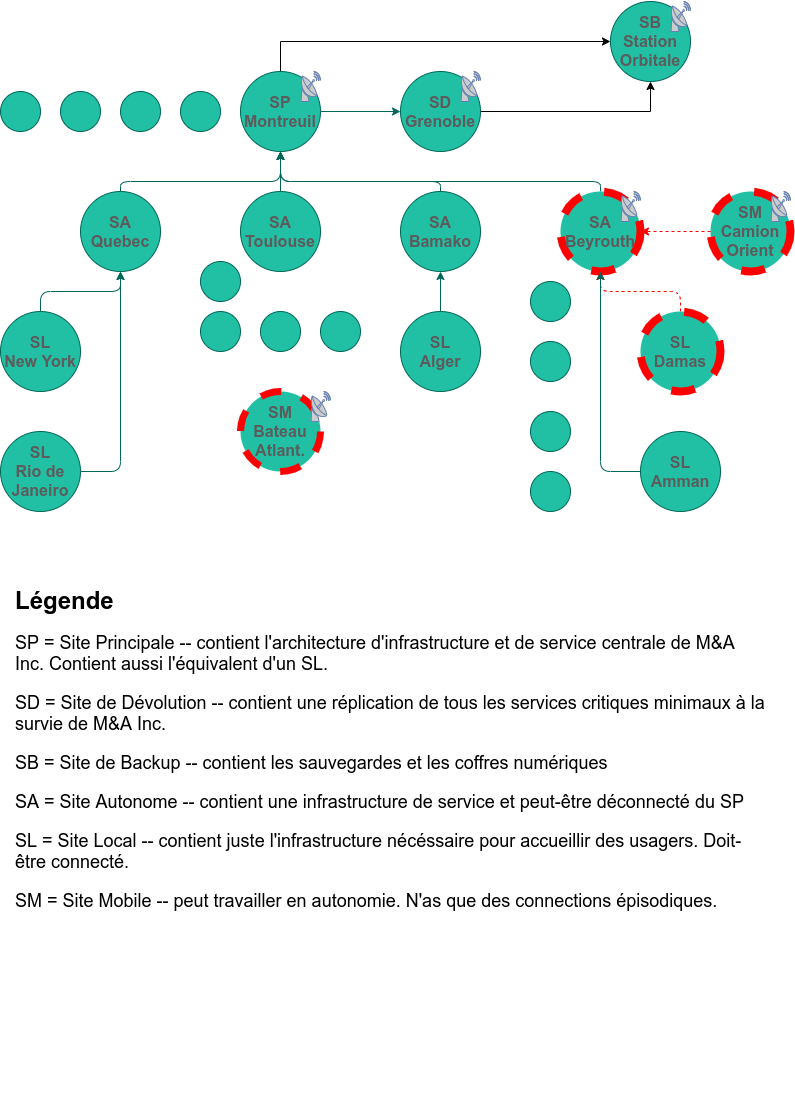

The diagram above was exported from draw.io. Its source (the exported page's mxGraphModel, read from the mxfile embedded in the PNG):
<mxGraphModel dx="1102" dy="945" grid="1" gridSize="10" guides="1" tooltips="1" connect="1" arrows="1" fold="1" page="1" pageScale="1" pageWidth="827" pageHeight="1169" math="0" shadow="0">
  <root>
    <mxCell id="TakH1-ql77829IkbdH1s-0" />
    <mxCell id="TakH1-ql77829IkbdH1s-1" parent="TakH1-ql77829IkbdH1s-0" />
    <mxCell id="TakH1-ql77829IkbdH1s-29" style="edgeStyle=orthogonalEdgeStyle;orthogonalLoop=1;jettySize=auto;html=1;strokeColor=#006658;fontSize=16;fontColor=#5C5C5C;" parent="TakH1-ql77829IkbdH1s-1" source="TakH1-ql77829IkbdH1s-4" target="TakH1-ql77829IkbdH1s-5" edge="1">
      <mxGeometry relative="1" as="geometry" />
    </mxCell>
    <mxCell id="uu6b4Gk1KjhN_TJPL0yX-3" style="edgeStyle=orthogonalEdgeStyle;rounded=0;orthogonalLoop=1;jettySize=auto;html=1;" parent="TakH1-ql77829IkbdH1s-1" source="TakH1-ql77829IkbdH1s-4" target="uu6b4Gk1KjhN_TJPL0yX-2" edge="1">
      <mxGeometry relative="1" as="geometry">
        <Array as="points">
          <mxPoint x="310" y="60" />
        </Array>
      </mxGeometry>
    </mxCell>
    <mxCell id="TakH1-ql77829IkbdH1s-4" value="SP&lt;br style=&quot;font-size: 16px;&quot;&gt;Montreuil" style="ellipse;whiteSpace=wrap;html=1;aspect=fixed;fillColor=#21C0A5;strokeColor=#006658;fontColor=#5C5C5C;fontSize=16;fontStyle=1;" parent="TakH1-ql77829IkbdH1s-1" vertex="1">
      <mxGeometry x="270" y="90" width="80" height="80" as="geometry" />
    </mxCell>
    <mxCell id="uu6b4Gk1KjhN_TJPL0yX-4" style="edgeStyle=orthogonalEdgeStyle;rounded=0;orthogonalLoop=1;jettySize=auto;html=1;" parent="TakH1-ql77829IkbdH1s-1" source="TakH1-ql77829IkbdH1s-5" target="uu6b4Gk1KjhN_TJPL0yX-2" edge="1">
      <mxGeometry relative="1" as="geometry">
        <Array as="points">
          <mxPoint x="680" y="130" />
        </Array>
      </mxGeometry>
    </mxCell>
    <mxCell id="TakH1-ql77829IkbdH1s-5" value="SD&lt;br style=&quot;font-size: 16px;&quot;&gt;Grenoble" style="ellipse;whiteSpace=wrap;html=1;aspect=fixed;fillColor=#21C0A5;strokeColor=#006658;fontColor=#5C5C5C;fontSize=16;fontStyle=1;" parent="TakH1-ql77829IkbdH1s-1" vertex="1">
      <mxGeometry x="430" y="90" width="80" height="80" as="geometry" />
    </mxCell>
    <mxCell id="TakH1-ql77829IkbdH1s-25" style="edgeStyle=orthogonalEdgeStyle;orthogonalLoop=1;jettySize=auto;html=1;strokeColor=#006658;fontSize=16;fontColor=#5C5C5C;" parent="TakH1-ql77829IkbdH1s-1" source="TakH1-ql77829IkbdH1s-6" target="TakH1-ql77829IkbdH1s-4" edge="1">
      <mxGeometry relative="1" as="geometry" />
    </mxCell>
    <mxCell id="TakH1-ql77829IkbdH1s-6" value="SA&lt;br style=&quot;font-size: 16px&quot;&gt;Toulouse" style="ellipse;whiteSpace=wrap;html=1;aspect=fixed;fillColor=#21C0A5;strokeColor=#006658;fontColor=#5C5C5C;fontSize=16;fontStyle=1;" parent="TakH1-ql77829IkbdH1s-1" vertex="1">
      <mxGeometry x="270" y="210" width="80" height="80" as="geometry" />
    </mxCell>
    <mxCell id="TakH1-ql77829IkbdH1s-28" style="edgeStyle=orthogonalEdgeStyle;orthogonalLoop=1;jettySize=auto;html=1;strokeColor=#006658;fontSize=16;fontColor=#5C5C5C;" parent="TakH1-ql77829IkbdH1s-1" source="TakH1-ql77829IkbdH1s-7" target="TakH1-ql77829IkbdH1s-4" edge="1">
      <mxGeometry relative="1" as="geometry">
        <Array as="points">
          <mxPoint x="630" y="200" />
          <mxPoint x="310" y="200" />
        </Array>
      </mxGeometry>
    </mxCell>
    <mxCell id="TakH1-ql77829IkbdH1s-7" value="SA&lt;br style=&quot;font-size: 16px;&quot;&gt;Beyrouth" style="ellipse;whiteSpace=wrap;html=1;aspect=fixed;fillColor=#21C0A5;strokeColor=#FF0000;fontColor=#5C5C5C;fontSize=16;fontStyle=1;dashed=1;strokeWidth=8;" parent="TakH1-ql77829IkbdH1s-1" vertex="1">
      <mxGeometry x="590" y="210" width="80" height="80" as="geometry" />
    </mxCell>
    <mxCell id="TakH1-ql77829IkbdH1s-20" style="edgeStyle=orthogonalEdgeStyle;orthogonalLoop=1;jettySize=auto;html=1;strokeColor=#FF0000;fontSize=16;fontColor=#5C5C5C;dashed=1;" parent="TakH1-ql77829IkbdH1s-1" source="TakH1-ql77829IkbdH1s-8" target="TakH1-ql77829IkbdH1s-7" edge="1">
      <mxGeometry relative="1" as="geometry" />
    </mxCell>
    <mxCell id="TakH1-ql77829IkbdH1s-8" value="SL&lt;br style=&quot;font-size: 16px;&quot;&gt;Damas" style="ellipse;whiteSpace=wrap;html=1;aspect=fixed;fillColor=#21C0A5;strokeColor=#FF0000;fontColor=#5C5C5C;fontSize=16;fontStyle=1;dashed=1;strokeWidth=8;" parent="TakH1-ql77829IkbdH1s-1" vertex="1">
      <mxGeometry x="670" y="330" width="80" height="80" as="geometry" />
    </mxCell>
    <mxCell id="TakH1-ql77829IkbdH1s-21" style="edgeStyle=orthogonalEdgeStyle;orthogonalLoop=1;jettySize=auto;html=1;strokeColor=#006658;fontSize=16;fontColor=#5C5C5C;" parent="TakH1-ql77829IkbdH1s-1" source="TakH1-ql77829IkbdH1s-9" target="TakH1-ql77829IkbdH1s-7" edge="1">
      <mxGeometry relative="1" as="geometry">
        <Array as="points">
          <mxPoint x="630" y="490" />
        </Array>
      </mxGeometry>
    </mxCell>
    <mxCell id="TakH1-ql77829IkbdH1s-9" value="SL&lt;br style=&quot;font-size: 16px;&quot;&gt;Amman" style="ellipse;whiteSpace=wrap;html=1;aspect=fixed;fillColor=#21C0A5;strokeColor=#006658;fontColor=#5C5C5C;fontSize=16;fontStyle=1;" parent="TakH1-ql77829IkbdH1s-1" vertex="1">
      <mxGeometry x="670" y="450" width="80" height="80" as="geometry" />
    </mxCell>
    <mxCell id="TakH1-ql77829IkbdH1s-26" style="edgeStyle=orthogonalEdgeStyle;orthogonalLoop=1;jettySize=auto;html=1;strokeColor=#006658;fontSize=16;fontColor=#5C5C5C;" parent="TakH1-ql77829IkbdH1s-1" source="TakH1-ql77829IkbdH1s-10" target="TakH1-ql77829IkbdH1s-4" edge="1">
      <mxGeometry relative="1" as="geometry">
        <Array as="points">
          <mxPoint x="470" y="200" />
          <mxPoint x="310" y="200" />
        </Array>
      </mxGeometry>
    </mxCell>
    <mxCell id="TakH1-ql77829IkbdH1s-10" value="SA&lt;br style=&quot;font-size: 16px;&quot;&gt;Bamako" style="ellipse;whiteSpace=wrap;html=1;aspect=fixed;fillColor=#21C0A5;strokeColor=#006658;fontColor=#5C5C5C;fontSize=16;fontStyle=1;" parent="TakH1-ql77829IkbdH1s-1" vertex="1">
      <mxGeometry x="430" y="210" width="80" height="80" as="geometry" />
    </mxCell>
    <mxCell id="TakH1-ql77829IkbdH1s-19" style="edgeStyle=orthogonalEdgeStyle;orthogonalLoop=1;jettySize=auto;html=1;strokeColor=#006658;fontSize=16;fontColor=#5C5C5C;" parent="TakH1-ql77829IkbdH1s-1" source="TakH1-ql77829IkbdH1s-11" target="TakH1-ql77829IkbdH1s-10" edge="1">
      <mxGeometry relative="1" as="geometry" />
    </mxCell>
    <mxCell id="TakH1-ql77829IkbdH1s-11" value="SL&lt;br style=&quot;font-size: 16px;&quot;&gt;Alger" style="ellipse;whiteSpace=wrap;html=1;aspect=fixed;fillColor=#21C0A5;strokeColor=#006658;fontColor=#5C5C5C;fontSize=16;fontStyle=1;" parent="TakH1-ql77829IkbdH1s-1" vertex="1">
      <mxGeometry x="430" y="330" width="80" height="80" as="geometry" />
    </mxCell>
    <mxCell id="TakH1-ql77829IkbdH1s-27" style="edgeStyle=orthogonalEdgeStyle;orthogonalLoop=1;jettySize=auto;html=1;strokeColor=#006658;fontSize=16;fontColor=#5C5C5C;" parent="TakH1-ql77829IkbdH1s-1" source="TakH1-ql77829IkbdH1s-12" target="TakH1-ql77829IkbdH1s-4" edge="1">
      <mxGeometry relative="1" as="geometry">
        <Array as="points">
          <mxPoint x="150" y="200" />
          <mxPoint x="310" y="200" />
        </Array>
      </mxGeometry>
    </mxCell>
    <mxCell id="TakH1-ql77829IkbdH1s-12" value="SA&lt;br style=&quot;font-size: 16px;&quot;&gt;Quebec" style="ellipse;whiteSpace=wrap;html=1;aspect=fixed;fillColor=#21C0A5;strokeColor=#006658;fontColor=#5C5C5C;fontSize=16;fontStyle=1;" parent="TakH1-ql77829IkbdH1s-1" vertex="1">
      <mxGeometry x="110" y="210" width="80" height="80" as="geometry" />
    </mxCell>
    <mxCell id="TakH1-ql77829IkbdH1s-23" style="edgeStyle=orthogonalEdgeStyle;orthogonalLoop=1;jettySize=auto;html=1;strokeColor=#006658;fontSize=16;fontColor=#5C5C5C;" parent="TakH1-ql77829IkbdH1s-1" source="TakH1-ql77829IkbdH1s-13" target="TakH1-ql77829IkbdH1s-12" edge="1">
      <mxGeometry relative="1" as="geometry" />
    </mxCell>
    <mxCell id="TakH1-ql77829IkbdH1s-13" value="SL&lt;br style=&quot;font-size: 16px;&quot;&gt;New York" style="ellipse;whiteSpace=wrap;html=1;aspect=fixed;fillColor=#21C0A5;strokeColor=#006658;fontColor=#5C5C5C;fontSize=16;fontStyle=1;" parent="TakH1-ql77829IkbdH1s-1" vertex="1">
      <mxGeometry x="30" y="330" width="80" height="80" as="geometry" />
    </mxCell>
    <mxCell id="TakH1-ql77829IkbdH1s-24" style="edgeStyle=orthogonalEdgeStyle;orthogonalLoop=1;jettySize=auto;html=1;strokeColor=#006658;fontSize=16;fontColor=#5C5C5C;" parent="TakH1-ql77829IkbdH1s-1" source="TakH1-ql77829IkbdH1s-14" target="TakH1-ql77829IkbdH1s-12" edge="1">
      <mxGeometry relative="1" as="geometry">
        <Array as="points">
          <mxPoint x="150" y="490" />
        </Array>
      </mxGeometry>
    </mxCell>
    <mxCell id="TakH1-ql77829IkbdH1s-14" value="SL&lt;br style=&quot;font-size: 16px;&quot;&gt;Rio de Janeiro" style="ellipse;whiteSpace=wrap;html=1;aspect=fixed;fillColor=#21C0A5;strokeColor=#006658;fontColor=#5C5C5C;fontSize=16;fontStyle=1;" parent="TakH1-ql77829IkbdH1s-1" vertex="1">
      <mxGeometry x="30" y="450" width="80" height="80" as="geometry" />
    </mxCell>
    <mxCell id="TakH1-ql77829IkbdH1s-16" value="SM&lt;br style=&quot;font-size: 16px&quot;&gt;Bateau&lt;br&gt;Atlant." style="ellipse;whiteSpace=wrap;html=1;aspect=fixed;fillColor=#21C0A5;strokeColor=#FF0000;fontColor=#5C5C5C;fontSize=16;fontStyle=1;dashed=1;strokeWidth=7;" parent="TakH1-ql77829IkbdH1s-1" vertex="1">
      <mxGeometry x="270" y="410" width="80" height="80" as="geometry" />
    </mxCell>
    <mxCell id="TakH1-ql77829IkbdH1s-22" style="edgeStyle=orthogonalEdgeStyle;orthogonalLoop=1;jettySize=auto;html=1;strokeColor=#FF0000;fontSize=16;fontColor=#5C5C5C;dashed=1;" parent="TakH1-ql77829IkbdH1s-1" source="TakH1-ql77829IkbdH1s-17" target="TakH1-ql77829IkbdH1s-7" edge="1">
      <mxGeometry relative="1" as="geometry" />
    </mxCell>
    <mxCell id="TakH1-ql77829IkbdH1s-17" value="SM&lt;br style=&quot;font-size: 16px&quot;&gt;Camion&lt;br&gt;Orient" style="ellipse;whiteSpace=wrap;html=1;aspect=fixed;fillColor=#21C0A5;strokeColor=#FF0000;fontColor=#5C5C5C;fontSize=16;fontStyle=1;strokeWidth=8;dashed=1;" parent="TakH1-ql77829IkbdH1s-1" vertex="1">
      <mxGeometry x="740" y="210" width="80" height="80" as="geometry" />
    </mxCell>
    <mxCell id="uu6b4Gk1KjhN_TJPL0yX-1" value="&lt;h1&gt;Légende&lt;/h1&gt;&lt;p style=&quot;font-size: 18px&quot;&gt;&lt;font style=&quot;font-size: 18px&quot;&gt;SP = Site Principale -- contient l'architecture d'infrastructure et de service centrale de M&amp;amp;A Inc. Contient aussi l'équivalent d'un SL.&lt;/font&gt;&lt;/p&gt;&lt;p style=&quot;font-size: 18px&quot;&gt;&lt;font style=&quot;font-size: 18px&quot;&gt;SD = Site de Dévolution -- contient une réplication de tous les services critiques minimaux à la survie de M&amp;amp;A Inc.&amp;nbsp;&lt;br&gt;&lt;/font&gt;&lt;/p&gt;&lt;p style=&quot;font-size: 18px&quot;&gt;&lt;font style=&quot;font-size: 18px&quot;&gt;SB = Site de Backup -- contient les sauvegardes et les coffres numériques&lt;/font&gt;&lt;/p&gt;&lt;p style=&quot;font-size: 18px&quot;&gt;&lt;font style=&quot;font-size: 18px&quot;&gt;SA = Site Autonome -- contient une infrastructure de service et peut-être déconnecté du SP&lt;/font&gt;&lt;/p&gt;&lt;p style=&quot;font-size: 18px&quot;&gt;&lt;font style=&quot;font-size: 18px&quot;&gt;SL = Site Local -- contient juste l'infrastructure nécéssaire pour accueillir des usagers. Doit-être connecté.&lt;/font&gt;&lt;/p&gt;&lt;p style=&quot;font-size: 18px&quot;&gt;&lt;font style=&quot;font-size: 18px&quot;&gt;SM = Site Mobile -- peut travailler en autonomie. N'as que des connections épisodiques.&lt;/font&gt;&lt;/p&gt;&lt;p style=&quot;font-size: 18px&quot;&gt;&lt;br&gt;&lt;/p&gt;" style="text;html=1;strokeColor=none;fillColor=none;spacing=5;spacingTop=-20;whiteSpace=wrap;overflow=hidden;rounded=0;" parent="TakH1-ql77829IkbdH1s-1" vertex="1">
      <mxGeometry x="40" y="600" width="760" height="520" as="geometry" />
    </mxCell>
    <mxCell id="uu6b4Gk1KjhN_TJPL0yX-2" value="SB&lt;br&gt;Station Orbitale" style="ellipse;whiteSpace=wrap;html=1;aspect=fixed;fillColor=#21C0A5;strokeColor=#006658;fontColor=#5C5C5C;fontSize=16;fontStyle=1;" parent="TakH1-ql77829IkbdH1s-1" vertex="1">
      <mxGeometry x="640" y="20" width="80" height="80" as="geometry" />
    </mxCell>
    <mxCell id="uu6b4Gk1KjhN_TJPL0yX-7" value="" style="fontColor=#0066CC;verticalAlign=top;verticalLabelPosition=bottom;labelPosition=center;align=center;html=1;outlineConnect=0;fillColor=#CCCCCC;strokeColor=#6881B3;gradientColor=none;gradientDirection=north;strokeWidth=2;shape=mxgraph.networks.satellite_dish;" parent="TakH1-ql77829IkbdH1s-1" vertex="1">
      <mxGeometry x="330" y="90" width="20" height="30" as="geometry" />
    </mxCell>
    <mxCell id="uu6b4Gk1KjhN_TJPL0yX-9" value="" style="fontColor=#0066CC;verticalAlign=top;verticalLabelPosition=bottom;labelPosition=center;align=center;html=1;outlineConnect=0;fillColor=#CCCCCC;strokeColor=#6881B3;gradientColor=none;gradientDirection=north;strokeWidth=2;shape=mxgraph.networks.satellite_dish;" parent="TakH1-ql77829IkbdH1s-1" vertex="1">
      <mxGeometry x="490" y="90" width="20" height="30" as="geometry" />
    </mxCell>
    <mxCell id="uu6b4Gk1KjhN_TJPL0yX-10" value="" style="fontColor=#0066CC;verticalAlign=top;verticalLabelPosition=bottom;labelPosition=center;align=center;html=1;outlineConnect=0;fillColor=#CCCCCC;strokeColor=#6881B3;gradientColor=none;gradientDirection=north;strokeWidth=2;shape=mxgraph.networks.satellite_dish;" parent="TakH1-ql77829IkbdH1s-1" vertex="1">
      <mxGeometry x="800" y="210" width="20" height="30" as="geometry" />
    </mxCell>
    <mxCell id="uu6b4Gk1KjhN_TJPL0yX-11" value="" style="fontColor=#0066CC;verticalAlign=top;verticalLabelPosition=bottom;labelPosition=center;align=center;html=1;outlineConnect=0;fillColor=#CCCCCC;strokeColor=#6881B3;gradientColor=none;gradientDirection=north;strokeWidth=2;shape=mxgraph.networks.satellite_dish;" parent="TakH1-ql77829IkbdH1s-1" vertex="1">
      <mxGeometry x="650" y="210" width="20" height="30" as="geometry" />
    </mxCell>
    <mxCell id="uu6b4Gk1KjhN_TJPL0yX-12" value="" style="fontColor=#0066CC;verticalAlign=top;verticalLabelPosition=bottom;labelPosition=center;align=center;html=1;outlineConnect=0;fillColor=#CCCCCC;strokeColor=#6881B3;gradientColor=none;gradientDirection=north;strokeWidth=2;shape=mxgraph.networks.satellite_dish;" parent="TakH1-ql77829IkbdH1s-1" vertex="1">
      <mxGeometry x="340" y="410" width="20" height="30" as="geometry" />
    </mxCell>
    <mxCell id="uu6b4Gk1KjhN_TJPL0yX-14" value="" style="ellipse;whiteSpace=wrap;html=1;aspect=fixed;fillColor=#21C0A5;strokeColor=#006658;fontColor=#5C5C5C;fontSize=16;fontStyle=1;" parent="TakH1-ql77829IkbdH1s-1" vertex="1">
      <mxGeometry x="90" y="110" width="40" height="40" as="geometry" />
    </mxCell>
    <mxCell id="uu6b4Gk1KjhN_TJPL0yX-16" value="" style="ellipse;whiteSpace=wrap;html=1;aspect=fixed;fillColor=#21C0A5;strokeColor=#006658;fontColor=#5C5C5C;fontSize=16;fontStyle=1;" parent="TakH1-ql77829IkbdH1s-1" vertex="1">
      <mxGeometry x="150" y="110" width="40" height="40" as="geometry" />
    </mxCell>
    <mxCell id="uu6b4Gk1KjhN_TJPL0yX-17" value="" style="ellipse;whiteSpace=wrap;html=1;aspect=fixed;fillColor=#21C0A5;strokeColor=#006658;fontColor=#5C5C5C;fontSize=16;fontStyle=1;" parent="TakH1-ql77829IkbdH1s-1" vertex="1">
      <mxGeometry x="210" y="110" width="40" height="40" as="geometry" />
    </mxCell>
    <mxCell id="uu6b4Gk1KjhN_TJPL0yX-18" value="" style="ellipse;whiteSpace=wrap;html=1;aspect=fixed;fillColor=#21C0A5;strokeColor=#006658;fontColor=#5C5C5C;fontSize=16;fontStyle=1;" parent="TakH1-ql77829IkbdH1s-1" vertex="1">
      <mxGeometry x="230" y="280" width="40" height="40" as="geometry" />
    </mxCell>
    <mxCell id="uu6b4Gk1KjhN_TJPL0yX-19" value="" style="ellipse;whiteSpace=wrap;html=1;aspect=fixed;fillColor=#21C0A5;strokeColor=#006658;fontColor=#5C5C5C;fontSize=16;fontStyle=1;" parent="TakH1-ql77829IkbdH1s-1" vertex="1">
      <mxGeometry x="230" y="330" width="40" height="40" as="geometry" />
    </mxCell>
    <mxCell id="uu6b4Gk1KjhN_TJPL0yX-20" value="" style="ellipse;whiteSpace=wrap;html=1;aspect=fixed;fillColor=#21C0A5;strokeColor=#006658;fontColor=#5C5C5C;fontSize=16;fontStyle=1;" parent="TakH1-ql77829IkbdH1s-1" vertex="1">
      <mxGeometry x="560" y="360" width="40" height="40" as="geometry" />
    </mxCell>
    <mxCell id="uu6b4Gk1KjhN_TJPL0yX-21" value="" style="ellipse;whiteSpace=wrap;html=1;aspect=fixed;fillColor=#21C0A5;strokeColor=#006658;fontColor=#5C5C5C;fontSize=16;fontStyle=1;" parent="TakH1-ql77829IkbdH1s-1" vertex="1">
      <mxGeometry x="560" y="430" width="40" height="40" as="geometry" />
    </mxCell>
    <mxCell id="uu6b4Gk1KjhN_TJPL0yX-22" value="" style="ellipse;whiteSpace=wrap;html=1;aspect=fixed;fillColor=#21C0A5;strokeColor=#006658;fontColor=#5C5C5C;fontSize=16;fontStyle=1;" parent="TakH1-ql77829IkbdH1s-1" vertex="1">
      <mxGeometry x="560" y="490" width="40" height="40" as="geometry" />
    </mxCell>
    <mxCell id="uu6b4Gk1KjhN_TJPL0yX-23" value="" style="ellipse;whiteSpace=wrap;html=1;aspect=fixed;fillColor=#21C0A5;strokeColor=#006658;fontColor=#5C5C5C;fontSize=16;fontStyle=1;" parent="TakH1-ql77829IkbdH1s-1" vertex="1">
      <mxGeometry x="560" y="300" width="40" height="40" as="geometry" />
    </mxCell>
    <mxCell id="uu6b4Gk1KjhN_TJPL0yX-24" value="" style="ellipse;whiteSpace=wrap;html=1;aspect=fixed;fillColor=#21C0A5;strokeColor=#006658;fontColor=#5C5C5C;fontSize=16;fontStyle=1;" parent="TakH1-ql77829IkbdH1s-1" vertex="1">
      <mxGeometry x="30" y="110" width="40" height="40" as="geometry" />
    </mxCell>
    <mxCell id="uu6b4Gk1KjhN_TJPL0yX-25" value="" style="ellipse;whiteSpace=wrap;html=1;aspect=fixed;fillColor=#21C0A5;strokeColor=#006658;fontColor=#5C5C5C;fontSize=16;fontStyle=1;" parent="TakH1-ql77829IkbdH1s-1" vertex="1">
      <mxGeometry x="290" y="330" width="40" height="40" as="geometry" />
    </mxCell>
    <mxCell id="uu6b4Gk1KjhN_TJPL0yX-26" value="" style="ellipse;whiteSpace=wrap;html=1;aspect=fixed;fillColor=#21C0A5;strokeColor=#006658;fontColor=#5C5C5C;fontSize=16;fontStyle=1;" parent="TakH1-ql77829IkbdH1s-1" vertex="1">
      <mxGeometry x="350" y="330" width="40" height="40" as="geometry" />
    </mxCell>
    <mxCell id="uu6b4Gk1KjhN_TJPL0yX-27" value="" style="fontColor=#0066CC;verticalAlign=top;verticalLabelPosition=bottom;labelPosition=center;align=center;html=1;outlineConnect=0;fillColor=#CCCCCC;strokeColor=#6881B3;gradientColor=none;gradientDirection=north;strokeWidth=2;shape=mxgraph.networks.satellite_dish;" parent="TakH1-ql77829IkbdH1s-1" vertex="1">
      <mxGeometry x="700" y="20" width="20" height="30" as="geometry" />
    </mxCell>
  </root>
</mxGraphModel>